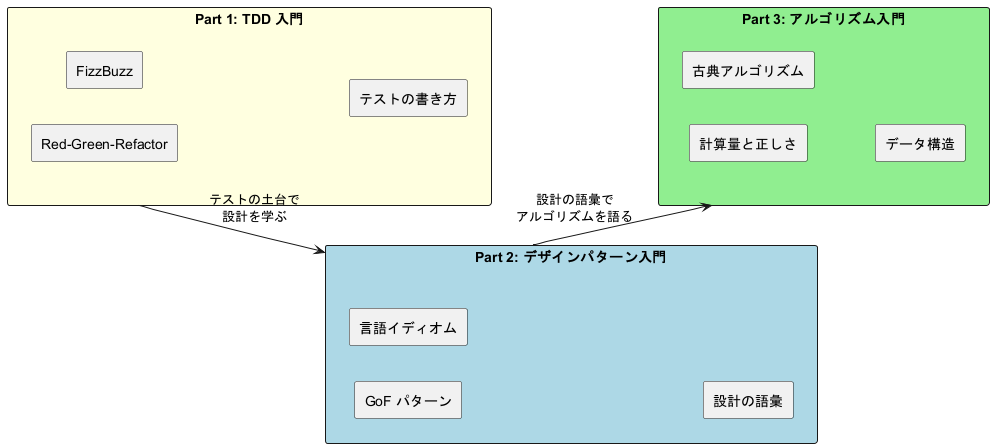

The diagram above was rendered by PlantUML. Its source (embedded in the PNG):
@startuml
left to right direction

rectangle "Part 1: TDD 入門" as p1 #lightyellow {
  rectangle "FizzBuzz" as fz
  rectangle "Red-Green-Refactor" as rgr
  rectangle "テストの書き方" as tw
}

rectangle "Part 2: デザインパターン入門" as p2 #lightblue {
  rectangle "GoF パターン" as gof
  rectangle "言語イディオム" as idiom
  rectangle "設計の語彙" as dv
}

rectangle "Part 3: アルゴリズム入門" as p3 #lightgreen {
  rectangle "計算量と正しさ" as comp
  rectangle "古典アルゴリズム" as classic
  rectangle "データ構造" as ds
}

p1 --> p2 : テストの土台で\n設計を学ぶ
p2 --> p3 : 設計の語彙で\nアルゴリズムを語る
@enduml